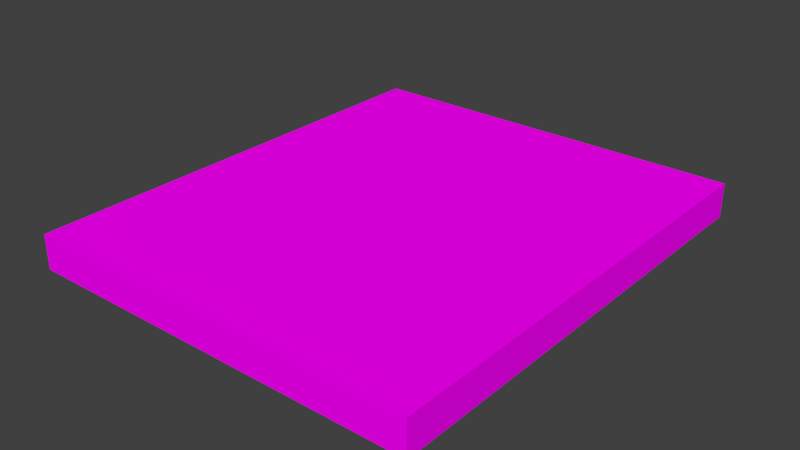 # Source: untitled.blend  (saved by Blender 2.72.0; exported with 4.5.12 LTS)
import bpy
from mathutils import Matrix  # noqa: F401  (used for matrix-valued properties, if any)

bpy.ops.wm.read_factory_settings(use_empty=True)
scene = bpy.context.scene
scene.name = 'Scene'

# ---- collections
col_collection_1 = bpy.data.collections.new('Collection 1'); scene.collection.children.link(col_collection_1)

# ---- images (referenced by path relative to the original .blend; pixels are not part of the script)
import os
ASSET_DIR = os.environ.get("B2B_ASSET_DIR", "")  # directory of the original .blend (textures are referenced by path, not embedded)
HERE = os.path.dirname(os.path.abspath(__file__))  # packed textures are extracted next to this script under _unpacked/

def load_image(name, relpath, width, height, colorspace="sRGB"):
    """Load a texture the original file referenced (path relative to the .blend, or extracted next to this script)."""
    p = next((c for c in (os.path.join(HERE, relpath), os.path.join(ASSET_DIR, relpath)) if relpath and os.path.exists(c)), "")
    if p:
        img = bpy.data.images.load(p, check_existing=True)
        img.name = name
    else:  # same state as the original file: an image datablock whose file is absent (Cycles renders it pink)
        img = bpy.data.images.new(name, width, height)
        img.source = "FILE"
        img.filepath = "//" + (relpath or name)
    img.colorspace_settings.name = colorspace
    return img
img_brick_texture_bmp = load_image('brick_texture.bmp', 'brick_texture.bmp', 1024, 1024, 'sRGB')

# ---- materials (node trees are filled in below, after node groups)
mat_material_001 = bpy.data.materials.new('Material.001')
mat_material_001.alpha_threshold = 0.0
mat_material_001.roughness = 0.5

# ---- material node trees
mat_material_001.use_nodes = True; mat_material_001.node_tree.nodes.clear()
_N = mat_material_001.node_tree.nodes; _L = mat_material_001.node_tree.links
n0 = _N.new('ShaderNodeOutputMaterial'); n0.name = 'Material Output'; n0.location = (300, 300)
n1 = _N.new('ShaderNodeBsdfDiffuse'); n1.name = 'Diffuse BSDF'; n1.location = (10, 300)
n2 = _N.new('ShaderNodeTexImage'); n2.name = 'Image Texture'; n2.location = (-180, 300)
n2.width = 140
n2.image = img_brick_texture_bmp
_L.new(n1.outputs[0], n0.inputs[0])
_L.new(n2.outputs[0], n1.inputs[0])
n0.is_active_output = True

# ---- world
world_world = bpy.data.worlds.new('World'); scene.world = world_world
world_world.color = (0.05088, 0.05088, 0.05088)
world_world.use_sun_shadow = False
world_world.sun_shadow_jitter_overblur = 0.0
world_world.cycles.sampling_method = 'MANUAL'
world_world.cycles.sample_map_resolution = 256

# ---- meshes
me_cube = bpy.data.meshes.new('Cube')
me_cube.from_pydata([(1.0, 1.0, -1.0), (1.0, -1.0, -1.0), (-1.0, -1.0, -1.0), (-1.0, 1.0, -1.0), (1.0, 1.0, 1.0), (1.0, -1.0, 1.0), (-1.0, -1.0, 1.0), (-1.0, 1.0, 1.0)], [], [(0, 1, 2, 3), (4, 7, 6, 5), (0, 4, 5, 1), (1, 5, 6, 2), (2, 6, 7, 3), (4, 0, 3, 7)])
_uv = me_cube.uv_layers.new(name='UVMap')
_uv.uv.foreach_set('vector', [0.2118, 0.2118, 0.7882, 0.2118, 0.7882, 0.7882, 0.2118, 0.7882, 0.2118, 0.2118, 0.7882, 0.2118, 0.7882, 0.7882, 0.2118, 0.7882, 0.2118, 0.2118, 0.7882, 0.2118, 0.7882, 0.7882, 0.2118, 0.7882, 0.2118, 0.2118, 0.7882, 0.2118, 0.7882, 0.7882, 0.2118, 0.7882, 0.2118, 0.2118, 0.7882, 0.2118, 0.7882, 0.7882, 0.2118, 0.7882, 0.2118, 0.2118, 0.7882, 0.2118, 0.7882, 0.7882, 0.2118, 0.7882])
me_cube.materials.append(mat_material_001)
me_cube.use_remesh_preserve_volume = False
me_cube.use_remesh_preserve_attributes = False
me_cube.use_mirror_vertex_groups = False
me_cube.update()

# ---- objects
ob_cube = bpy.data.objects.new('Cube', me_cube)

# ---- transforms, parenting, visibility, modifiers, constraints
ob_cube.location = (0.0, 0.0, 0.0)
ob_cube.scale = (1.745, 2.032, 0.151)
ob_cube.lock_rotations_4d = False
ob_cube.empty_display_type = 'ARROWS'
ob_cube.lineart.crease_threshold = 0.0

# ---- collection membership
col_collection_1.objects.link(ob_cube)

# ---- scene / render settings (as saved in the file)
scene.frame_start = 1; scene.frame_end = 250; scene.frame_set(1)
scene.render.engine = 'CYCLES'
scene.render.resolution_percentage = 50
scene.render.dither_intensity = 0.0
scene.cycles.use_denoising = False
scene.cycles.samples = 10
scene.cycles.sampling_pattern = 'TABULATED_SOBOL'
scene.cycles.light_sampling_threshold = 0.0
scene.cycles.use_adaptive_sampling = False
scene.cycles.use_light_tree = False
scene.cycles.blur_glossy = 0.0
scene.cycles.pixel_filter_type = 'GAUSSIAN'
scene.cycles.sample_clamp_indirect = 0.0
scene.view_settings.view_transform = 'Standard'
bpy.context.view_layer.update()

# ---- added for rendering (the .blend has no active camera and no usable light): camera, sun
cam_auto = bpy.data.cameras.new('AutoCamera')
cam_auto.lens = 50.0
cam_auto.sensor_width = 36.0
cam_auto.clip_end = 1000.0
ob_auto_camera = bpy.data.objects.new('AutoCamera', cam_auto)
scene.collection.objects.link(ob_auto_camera)
ob_auto_camera.location = (4.96391, -5.95669, 3.97113)
ob_auto_camera.rotation_euler = (1.09748, -7.21219e-08, 0.694738)
scene.camera = ob_auto_camera
light_auto_sun = bpy.data.lights.new('AutoSun', 'SUN')
light_auto_sun.energy = 3.0
light_auto_sun.angle = 0.0523599
ob_auto_sun = bpy.data.objects.new('AutoSun', light_auto_sun)
scene.collection.objects.link(ob_auto_sun)
ob_auto_sun.rotation_euler = (0.872665, 0.174533, 0.523599)
bpy.context.view_layer.update()
